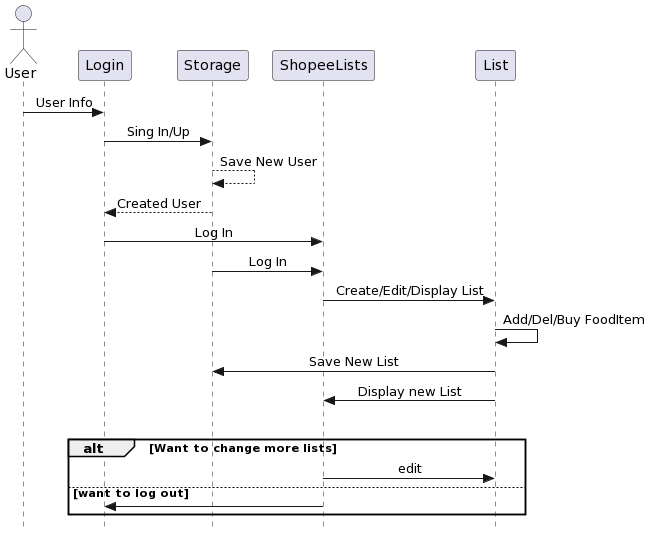

The diagram above was rendered by PlantUML. Its source (embedded in the PNG):
@startuml
skinparam Style strictuml
 skinparam SequenceMessageAlignment center



 actor User 
 User -> Login : User Info
 Login -> Storage : Sing In/Up
 Storage --> Storage : Save New User
 Storage --> Login : Created User
 Login -> ShopeeLists: Log In
 Storage -> ShopeeLists : Log In
 ShopeeLists -> List : Create/Edit/Display List
 List -> List : Add/Del/Buy FoodItem 
 List -> Storage : Save New List
 List -> ShopeeLists : Display new List
 loop endre
 alt Want to change more lists
     ShopeeLists -> List : edit 
 else want to log out
     ShopeeLists -> Login
end
@enduml